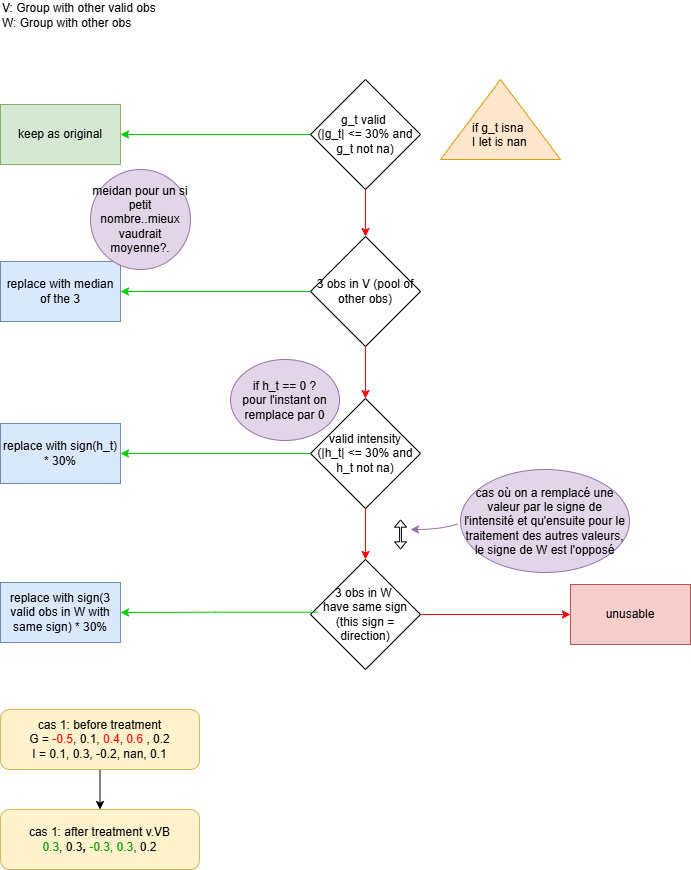

The diagram above was exported from draw.io. Its source (the exported page's mxGraphModel, read from the mxfile embedded in the PNG):
<mxGraphModel dx="1928" dy="1033" grid="1" gridSize="10" guides="1" tooltips="1" connect="1" arrows="1" fold="1" page="1" pageScale="1" pageWidth="827" pageHeight="1169" math="0" shadow="0">
  <root>
    <mxCell id="0" />
    <mxCell id="1" parent="0" />
    <mxCell id="e54Ffk7l0zo_1-c9oq4H-4" edge="1" parent="1" source="e54Ffk7l0zo_1-c9oq4H-1" style="edgeStyle=orthogonalEdgeStyle;rounded=0;orthogonalLoop=1;jettySize=auto;html=1;strokeColor=#00CC00;" target="e54Ffk7l0zo_1-c9oq4H-3">
      <mxGeometry relative="1" as="geometry" />
    </mxCell>
    <mxCell id="e54Ffk7l0zo_1-c9oq4H-5" edge="1" parent="1" source="e54Ffk7l0zo_1-c9oq4H-1" style="edgeStyle=orthogonalEdgeStyle;rounded=0;orthogonalLoop=1;jettySize=auto;html=1;exitX=0.5;exitY=1;exitDx=0;exitDy=0;entryX=0.5;entryY=0;entryDx=0;entryDy=0;strokeColor=#FF0000;" target="e54Ffk7l0zo_1-c9oq4H-2">
      <mxGeometry relative="1" as="geometry" />
    </mxCell>
    <mxCell id="e54Ffk7l0zo_1-c9oq4H-1" parent="1" style="rhombus;whiteSpace=wrap;html=1;" value="g_t valid&amp;nbsp;&lt;div&gt;(|g_t| &amp;lt;= 30% and g_t not na)&lt;/div&gt;" vertex="1">
      <mxGeometry height="110" width="110" x="360" y="120" as="geometry" />
    </mxCell>
    <mxCell id="e54Ffk7l0zo_1-c9oq4H-6" edge="1" parent="1" source="e54Ffk7l0zo_1-c9oq4H-2" style="edgeStyle=orthogonalEdgeStyle;rounded=0;orthogonalLoop=1;jettySize=auto;html=1;strokeColor=#00CC00;" target="e54Ffk7l0zo_1-c9oq4H-8">
      <mxGeometry relative="1" as="geometry">
        <mxPoint x="140" y="280" as="targetPoint" />
      </mxGeometry>
    </mxCell>
    <mxCell id="e54Ffk7l0zo_1-c9oq4H-2" parent="1" style="rhombus;whiteSpace=wrap;html=1;" value="3 obs in V (pool of other obs)" vertex="1">
      <mxGeometry height="110" width="110" x="360" y="277" as="geometry" />
    </mxCell>
    <mxCell id="e54Ffk7l0zo_1-c9oq4H-3" parent="1" style="rounded=0;whiteSpace=wrap;html=1;fillColor=#d5e8d4;strokeColor=#82b366;" value="keep as original" vertex="1">
      <mxGeometry height="60" width="120" x="50" y="145" as="geometry" />
    </mxCell>
    <mxCell id="e54Ffk7l0zo_1-c9oq4H-8" parent="1" style="rounded=0;whiteSpace=wrap;html=1;fillColor=#dae8fc;strokeColor=#6c8ebf;" value="replace with median of the 3" vertex="1">
      <mxGeometry height="60" width="120" x="50" y="302" as="geometry" />
    </mxCell>
    <mxCell id="e54Ffk7l0zo_1-c9oq4H-9" edge="1" parent="1" source="e54Ffk7l0zo_1-c9oq4H-2" style="edgeStyle=orthogonalEdgeStyle;rounded=0;orthogonalLoop=1;jettySize=auto;html=1;strokeColor=#FF0000;entryX=0.5;entryY=0;entryDx=0;entryDy=0;" target="e54Ffk7l0zo_1-c9oq4H-12">
      <mxGeometry relative="1" as="geometry">
        <mxPoint x="399.5" y="320" as="sourcePoint" />
        <mxPoint x="400" y="390" as="targetPoint" />
      </mxGeometry>
    </mxCell>
    <mxCell id="e54Ffk7l0zo_1-c9oq4H-12" parent="1" style="rhombus;whiteSpace=wrap;html=1;" value="valid intensity&lt;div&gt;(|h_t| &amp;lt;= 30% and h_t not na)&lt;/div&gt;" vertex="1">
      <mxGeometry height="110" width="110" x="360" y="439" as="geometry" />
    </mxCell>
    <mxCell id="e54Ffk7l0zo_1-c9oq4H-13" parent="1" style="rounded=0;whiteSpace=wrap;html=1;fillColor=#dae8fc;strokeColor=#6c8ebf;" value="replace with sign(h_t) * 30%" vertex="1">
      <mxGeometry height="60" width="120" x="50" y="464" as="geometry" />
    </mxCell>
    <mxCell id="e54Ffk7l0zo_1-c9oq4H-14" edge="1" parent="1" source="e54Ffk7l0zo_1-c9oq4H-12" style="edgeStyle=orthogonalEdgeStyle;rounded=0;orthogonalLoop=1;jettySize=auto;html=1;strokeColor=#00CC00;" target="e54Ffk7l0zo_1-c9oq4H-13">
      <mxGeometry relative="1" as="geometry">
        <mxPoint x="360" y="399.5" as="sourcePoint" />
        <mxPoint x="170" y="399.5" as="targetPoint" />
      </mxGeometry>
    </mxCell>
    <mxCell id="e54Ffk7l0zo_1-c9oq4H-24" edge="1" parent="1" source="e54Ffk7l0zo_1-c9oq4H-16" style="edgeStyle=orthogonalEdgeStyle;rounded=0;orthogonalLoop=1;jettySize=auto;html=1;exitX=1;exitY=0.5;exitDx=0;exitDy=0;entryX=0;entryY=0.5;entryDx=0;entryDy=0;fillColor=#f8cecc;strokeColor=#FF0000;" target="e54Ffk7l0zo_1-c9oq4H-23">
      <mxGeometry relative="1" as="geometry" />
    </mxCell>
    <mxCell id="e54Ffk7l0zo_1-c9oq4H-16" parent="1" style="rhombus;whiteSpace=wrap;html=1;" value="3 obs in W&amp;nbsp;&lt;div&gt;have same sign&lt;div&gt;(this sign = direction)&lt;/div&gt;&lt;/div&gt;" vertex="1">
      <mxGeometry height="110" width="110" x="360" y="600" as="geometry" />
    </mxCell>
    <mxCell id="e54Ffk7l0zo_1-c9oq4H-17" edge="1" parent="1" source="e54Ffk7l0zo_1-c9oq4H-12" style="edgeStyle=orthogonalEdgeStyle;rounded=0;orthogonalLoop=1;jettySize=auto;html=1;strokeColor=#FF0000;" target="e54Ffk7l0zo_1-c9oq4H-16">
      <mxGeometry relative="1" as="geometry">
        <mxPoint x="414.5" y="549" as="sourcePoint" />
        <mxPoint x="414.5" y="601" as="targetPoint" />
      </mxGeometry>
    </mxCell>
    <mxCell id="e54Ffk7l0zo_1-c9oq4H-21" parent="1" style="rounded=0;whiteSpace=wrap;html=1;fillColor=#dae8fc;strokeColor=#6c8ebf;" value="replace with sign(3 valid obs in W with same sign) * 30%" vertex="1">
      <mxGeometry height="60" width="120" x="50" y="623" as="geometry" />
    </mxCell>
    <mxCell id="e54Ffk7l0zo_1-c9oq4H-22" edge="1" parent="1" source="e54Ffk7l0zo_1-c9oq4H-16" style="edgeStyle=orthogonalEdgeStyle;rounded=0;orthogonalLoop=1;jettySize=auto;html=1;strokeColor=#00CC00;exitX=0.064;exitY=0.479;exitDx=0;exitDy=0;exitPerimeter=0;" target="e54Ffk7l0zo_1-c9oq4H-21">
      <mxGeometry relative="1" as="geometry">
        <mxPoint x="360" y="654.55" as="sourcePoint" />
        <mxPoint x="170" y="654.55" as="targetPoint" />
      </mxGeometry>
    </mxCell>
    <mxCell id="e54Ffk7l0zo_1-c9oq4H-23" parent="1" style="rounded=0;whiteSpace=wrap;html=1;fillColor=#f8cecc;strokeColor=#b85450;" value="unusable" vertex="1">
      <mxGeometry height="60" width="120" x="620" y="625" as="geometry" />
    </mxCell>
    <mxCell id="e54Ffk7l0zo_1-c9oq4H-29" edge="1" parent="1" style="edgeStyle=orthogonalEdgeStyle;rounded=0;orthogonalLoop=1;jettySize=auto;html=1;" target="e54Ffk7l0zo_1-c9oq4H-28" value="">
      <mxGeometry relative="1" as="geometry">
        <mxPoint x="130" y="820" as="sourcePoint" />
      </mxGeometry>
    </mxCell>
    <mxCell id="LKTxA-M7mx-pt69crPa4-2" parent="1" style="text;html=1;whiteSpace=wrap;strokeColor=none;fillColor=none;align=left;verticalAlign=middle;rounded=0;" value="V: Group with other valid obs&lt;div&gt;W: Group with other obs&lt;/div&gt;" vertex="1">
      <mxGeometry height="30" width="180" x="50" y="41" as="geometry" />
    </mxCell>
    <mxCell id="LKTxA-M7mx-pt69crPa4-6" parent="1" style="ellipse;whiteSpace=wrap;html=1;fillColor=#e1d5e7;strokeColor=#9673a6;" value="if h_t == 0 ?&lt;div&gt;pour l'instant on remplace par 0&lt;/div&gt;" vertex="1">
      <mxGeometry height="81" width="109" x="280" y="400" as="geometry" />
    </mxCell>
    <mxCell id="LKTxA-M7mx-pt69crPa4-7" parent="1" style="ellipse;whiteSpace=wrap;html=1;fillColor=#e1d5e7;strokeColor=#9673a6;" value="cas où on a remplacé une valeur par le signe de l'intensité et qu'ensuite pour le traitement des autres valeurs, le signe de W est l'opposé" vertex="1">
      <mxGeometry height="103" width="169" x="510" y="510" as="geometry" />
    </mxCell>
    <mxCell id="LKTxA-M7mx-pt69crPa4-9" edge="1" parent="1" style="shape=flexArrow;endArrow=classic;startArrow=classic;html=1;rounded=0;width=1.8390804597701151;endSize=2.0643678160919543;startWidth=9;startSize=2.0643678160919543;endWidth=9;" value="">
      <mxGeometry height="100" relative="1" width="100" as="geometry">
        <mxPoint x="450" y="560" as="sourcePoint" />
        <mxPoint x="450" y="590" as="targetPoint" />
      </mxGeometry>
    </mxCell>
    <mxCell id="LKTxA-M7mx-pt69crPa4-10" edge="1" parent="1" source="LKTxA-M7mx-pt69crPa4-7" style="curved=1;endArrow=classic;html=1;rounded=0;fillColor=#e1d5e7;strokeColor=#9673a6;exitX=-0.014;exitY=0.528;exitDx=0;exitDy=0;exitPerimeter=0;" value="">
      <mxGeometry height="50" relative="1" width="50" as="geometry">
        <Array as="points">
          <mxPoint x="490" y="570" />
        </Array>
        <mxPoint x="460" y="670" as="sourcePoint" />
        <mxPoint x="460" y="570" as="targetPoint" />
      </mxGeometry>
    </mxCell>
    <mxCell id="m79BJaZPP-e8jrygSReN-1" parent="1" style="verticalLabelPosition=bottom;verticalAlign=top;html=1;shape=mxgraph.basic.acute_triangle;dx=0.5;align=center;fillColor=#ffe6cc;strokeColor=#d79b00;" value="" vertex="1">
      <mxGeometry height="80" width="120" x="490" y="120" as="geometry" />
    </mxCell>
    <mxCell id="m79BJaZPP-e8jrygSReN-7" parent="1" style="text;whiteSpace=wrap;html=1;fillColor=none;labelBackgroundColor=none;" value="&lt;span style=&quot;font-family: Helvetica; font-size: 12px; font-style: normal; font-variant-ligatures: normal; font-variant-caps: normal; font-weight: 400; letter-spacing: normal; orphans: 2; text-align: center; text-indent: 0px; text-transform: none; widows: 2; word-spacing: 0px; -webkit-text-stroke-width: 0px; white-space: nowrap; text-decoration-thickness: initial; text-decoration-style: initial; text-decoration-color: initial; float: none; display: inline !important;&quot;&gt;&lt;font style=&quot;color: rgb(0, 0, 0);&quot;&gt;if g_t isna&amp;nbsp;&lt;/font&gt;&lt;/span&gt;&lt;div&gt;&lt;span style=&quot;font-family: Helvetica; font-size: 12px; font-style: normal; font-variant-ligatures: normal; font-variant-caps: normal; font-weight: 400; letter-spacing: normal; orphans: 2; text-align: center; text-indent: 0px; text-transform: none; widows: 2; word-spacing: 0px; -webkit-text-stroke-width: 0px; white-space: nowrap; text-decoration-thickness: initial; text-decoration-style: initial; text-decoration-color: initial; float: none; display: inline !important;&quot;&gt;&lt;font style=&quot;color: rgb(0, 0, 0);&quot;&gt;I let is nan&lt;/font&gt;&lt;/span&gt;&lt;/div&gt;" vertex="1">
      <mxGeometry height="40" width="60" x="520" y="155" as="geometry" />
    </mxCell>
    <mxCell id="m79BJaZPP-e8jrygSReN-8" parent="1" style="ellipse;whiteSpace=wrap;html=1;aspect=fixed;fillColor=#e1d5e7;strokeColor=#9673a6;" value="meidan pour un si petit nombre..mieux vaudrait moyenne?." vertex="1">
      <mxGeometry height="100" width="100" x="140" y="210" as="geometry" />
    </mxCell>
    <mxCell id="m79BJaZPP-e8jrygSReN-48" edge="1" parent="1" source="m79BJaZPP-e8jrygSReN-49" style="edgeStyle=orthogonalEdgeStyle;rounded=0;orthogonalLoop=1;jettySize=auto;html=1;" target="m79BJaZPP-e8jrygSReN-50" value="">
      <mxGeometry relative="1" as="geometry" />
    </mxCell>
    <mxCell id="m79BJaZPP-e8jrygSReN-49" parent="1" style="rounded=1;whiteSpace=wrap;html=1;fillColor=#fff2cc;strokeColor=#d6b656;" value="cas 1: before treatment&lt;div&gt;G =&amp;nbsp;&lt;font style=&quot;background-color: transparent; color: rgb(255, 0, 0);&quot;&gt;-0.5&lt;/font&gt;&lt;span style=&quot;background-color: transparent; color: light-dark(rgb(0, 0, 0), rgb(255, 255, 255));&quot;&gt;,&lt;/span&gt;&lt;span style=&quot;background-color: transparent; color: light-dark(rgb(0, 0, 0), rgb(255, 255, 255));&quot;&gt;&amp;nbsp;&lt;/span&gt;&lt;span style=&quot;background-color: transparent; color: light-dark(rgb(0, 0, 0), rgb(255, 255, 255));&quot;&gt;0.1&lt;/span&gt;&lt;span style=&quot;background-color: transparent; color: light-dark(rgb(0, 0, 0), rgb(255, 255, 255));&quot;&gt;,&amp;nbsp;&lt;/span&gt;&lt;font style=&quot;background-color: transparent; color: rgb(255, 0, 0);&quot;&gt;0.4&lt;/font&gt;&lt;span style=&quot;background-color: transparent; color: light-dark(rgb(0, 0, 0), rgb(255, 255, 255));&quot;&gt;,&lt;/span&gt;&lt;span style=&quot;background-color: transparent; color: light-dark(rgb(0, 0, 0), rgb(255, 255, 255));&quot;&gt;&amp;nbsp;&lt;/span&gt;&lt;font style=&quot;color: rgb(255, 0, 0);&quot;&gt;&lt;span style=&quot;background-color: transparent;&quot;&gt;0.6&lt;/span&gt;&lt;span style=&quot;background-color: transparent;&quot;&gt;&amp;nbsp;&lt;/span&gt;&lt;/font&gt;&lt;span style=&quot;background-color: transparent; color: light-dark(rgb(0, 0, 0), rgb(255, 255, 255));&quot;&gt;, 0.2&lt;/span&gt;&lt;/div&gt;&lt;div&gt;I = 0.1, 0.3, -0.2, nan, 0.1&lt;/div&gt;" vertex="1">
      <mxGeometry height="60" width="199" x="50" y="750" as="geometry" />
    </mxCell>
    <mxCell id="m79BJaZPP-e8jrygSReN-50" parent="1" style="rounded=1;whiteSpace=wrap;html=1;fillColor=#fff2cc;strokeColor=#d6b656;" value="cas 1: after treatment v.VB&lt;div&gt;&lt;font style=&quot;color: rgb(0, 153, 0);&quot;&gt;0.3&lt;/font&gt;&lt;font style=&quot;color: rgb(0, 0, 0);&quot;&gt;,&lt;/font&gt;&lt;font&gt;&lt;font style=&quot;color: rgb(0, 0, 0);&quot;&gt;&amp;nbsp;&lt;/font&gt;&lt;font style=&quot;color: rgb(0, 0, 0);&quot;&gt;0.3&lt;/font&gt;&lt;b style=&quot;color: light-dark(rgb(0, 0, 0), rgb(237, 237, 237));&quot;&gt;, &lt;/b&gt;&lt;/font&gt;&lt;font style=&quot;color: rgb(0, 153, 0);&quot;&gt;-0.3, 0.3&lt;/font&gt;, 0.2&lt;/div&gt;" vertex="1">
      <mxGeometry height="60" width="199" x="50" y="850" as="geometry" />
    </mxCell>
  </root>
</mxGraphModel>